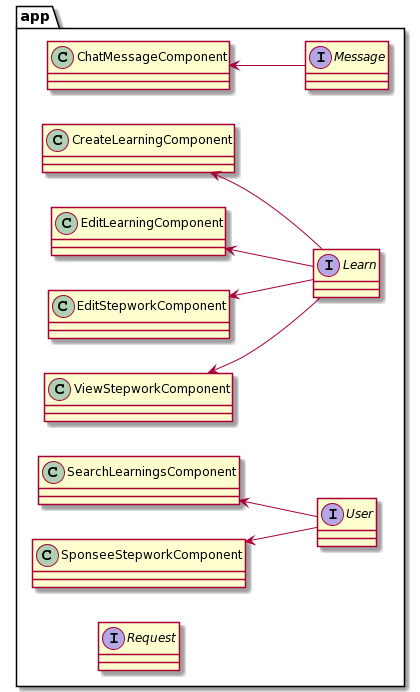

The diagram above was rendered by PlantUML. Its source (embedded in the PNG):
@startuml
left to right direction
package app {
    class ChatMessageComponent
    class CreateLearningComponent
    class EditLearningComponent
    class EditStepworkComponent
    class SearchLearningsComponent
    class SponseeStepworkComponent
    class ViewStepworkComponent
    interface User
    interface Message
    interface Learn
    interface Request
}
ChatMessageComponent <-- Message
CreateLearningComponent <-- Learn
EditLearningComponent <-- Learn
EditStepworkComponent <-- Learn
SearchLearningsComponent <-- User
SponseeStepworkComponent <-- User
ViewStepworkComponent <-- Learn
@enduml